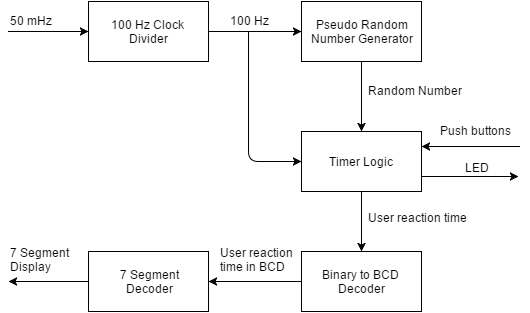

The diagram above was exported from draw.io. Its source (the exported page's mxGraphModel, read from the mxfile embedded in the PNG):
<mxGraphModel dx="1114" dy="624" grid="1" gridSize="10" guides="1" tooltips="1" connect="1" arrows="1" fold="1" page="1" pageScale="1" pageWidth="826" pageHeight="1169" background="#ffffff" math="0" shadow="0">
  <root>
    <mxCell id="0" />
    <mxCell id="1" parent="0" />
    <mxCell id="2" value="100 Hz Clock&amp;nbsp;&lt;div&gt;Divider&lt;/div&gt;" style="whiteSpace=wrap;html=1;" vertex="1" parent="1">
      <mxGeometry x="200" y="240" width="120" height="60" as="geometry" />
    </mxCell>
    <mxCell id="3" value="" style="endArrow=classic;html=1;" edge="1" parent="1">
      <mxGeometry x="120" y="270" width="50" height="50" as="geometry">
        <mxPoint x="120" y="270" as="sourcePoint" />
        <mxPoint x="200" y="270" as="targetPoint" />
      </mxGeometry>
    </mxCell>
    <mxCell id="4" value="50 mHz" style="text;html=1;resizable=0;points=[];autosize=1;align=left;verticalAlign=top;spacingTop=-4;" vertex="1" parent="1">
      <mxGeometry x="120" y="250" width="60" height="20" as="geometry" />
    </mxCell>
    <mxCell id="5" value="Pseudo Random&lt;div&gt;Number Generator&lt;/div&gt;" style="whiteSpace=wrap;html=1;" vertex="1" parent="1">
      <mxGeometry x="413" y="240" width="120" height="60" as="geometry" />
    </mxCell>
    <mxCell id="6" value="" style="endArrow=classic;html=1;entryX=0;entryY=0.5;" edge="1" target="5" parent="1">
      <mxGeometry x="320" y="270" width="50" height="50" as="geometry">
        <mxPoint x="320" y="270" as="sourcePoint" />
        <mxPoint x="370" y="225" as="targetPoint" />
        <Array as="points" />
      </mxGeometry>
    </mxCell>
    <mxCell id="7" value="100 Hz" style="text;html=1;resizable=0;points=[];autosize=1;align=left;verticalAlign=top;spacingTop=-4;" vertex="1" parent="1">
      <mxGeometry x="340" y="250" width="50" height="20" as="geometry" />
    </mxCell>
    <mxCell id="8" value="Timer Logic" style="whiteSpace=wrap;html=1;" vertex="1" parent="1">
      <mxGeometry x="413" y="370" width="120" height="60" as="geometry" />
    </mxCell>
    <mxCell id="9" value="" style="endArrow=classic;html=1;entryX=1;entryY=0.25;" edge="1" target="8" parent="1">
      <mxGeometry x="533" y="385" width="50" height="50" as="geometry">
        <mxPoint x="631" y="385" as="sourcePoint" />
        <mxPoint x="670" y="335" as="targetPoint" />
      </mxGeometry>
    </mxCell>
    <mxCell id="10" value="" style="endArrow=classic;html=1;entryX=0;entryY=0.5;" edge="1" target="8" parent="1">
      <mxGeometry x="360" y="270" width="50" height="50" as="geometry">
        <mxPoint x="360" y="270" as="sourcePoint" />
        <mxPoint x="60" y="10" as="targetPoint" />
        <Array as="points">
          <mxPoint x="360" y="400" />
        </Array>
      </mxGeometry>
    </mxCell>
    <mxCell id="11" value="Push buttons" style="text;html=1;resizable=0;points=[];autosize=1;align=left;verticalAlign=top;spacingTop=-4;" vertex="1" parent="1">
      <mxGeometry x="550" y="360" width="90" height="20" as="geometry" />
    </mxCell>
    <mxCell id="12" value="" style="endArrow=classic;html=1;exitX=0.5;exitY=1;entryX=0.5;entryY=0;" edge="1" source="5" target="8" parent="1">
      <mxGeometry x="473" y="300" width="50" height="50" as="geometry">
        <mxPoint x="10" y="60" as="sourcePoint" />
        <mxPoint x="60" y="10" as="targetPoint" />
      </mxGeometry>
    </mxCell>
    <mxCell id="13" value="Random Number" style="text;html=1;resizable=0;points=[];autosize=1;align=left;verticalAlign=top;spacingTop=-4;" vertex="1" parent="1">
      <mxGeometry x="478" y="320" width="110" height="20" as="geometry" />
    </mxCell>
    <mxCell id="14" style="edgeStyle=orthogonalEdgeStyle;rounded=0;html=1;exitX=0;exitY=0.5;entryX=1;entryY=0.5;jettySize=auto;orthogonalLoop=1;" edge="1" source="15" target="19" parent="1">
      <mxGeometry x="320" y="520" as="geometry" />
    </mxCell>
    <mxCell id="15" value="Binary to BCD&amp;nbsp;&lt;div&gt;Decoder&lt;/div&gt;" style="whiteSpace=wrap;html=1;" vertex="1" parent="1">
      <mxGeometry x="413" y="490" width="120" height="60" as="geometry" />
    </mxCell>
    <mxCell id="16" value="" style="endArrow=classic;html=1;exitX=0.5;exitY=1;entryX=0.5;entryY=0;" edge="1" source="8" target="15" parent="1">
      <mxGeometry x="473" y="430" width="50" height="50" as="geometry">
        <mxPoint x="448" y="500" as="sourcePoint" />
        <mxPoint x="498" y="450" as="targetPoint" />
      </mxGeometry>
    </mxCell>
    <mxCell id="17" value="User reaction time" style="text;html=1;resizable=0;points=[];autosize=1;align=left;verticalAlign=top;spacingTop=-4;" vertex="1" parent="1">
      <mxGeometry x="478" y="447" width="110" height="20" as="geometry" />
    </mxCell>
    <mxCell id="18" style="edgeStyle=orthogonalEdgeStyle;rounded=0;html=1;jettySize=auto;orthogonalLoop=1;" edge="1" source="19" parent="1">
      <mxGeometry x="120" y="520" as="geometry">
        <mxPoint x="120" y="520" as="targetPoint" />
      </mxGeometry>
    </mxCell>
    <mxCell id="19" value="7 Segment&lt;div&gt;Decoder&lt;/div&gt;" style="whiteSpace=wrap;html=1;" vertex="1" parent="1">
      <mxGeometry x="200" y="490" width="120" height="60" as="geometry" />
    </mxCell>
    <mxCell id="20" value="7 Segment&lt;div&gt;Display&lt;/div&gt;" style="text;html=1;resizable=0;points=[];autosize=1;align=left;verticalAlign=top;spacingTop=-4;" vertex="1" parent="1">
      <mxGeometry x="120" y="482" width="70" height="30" as="geometry" />
    </mxCell>
    <mxCell id="21" value="User reaction&lt;div&gt;time in BCD &amp;nbsp;&amp;nbsp;&lt;/div&gt;" style="text;html=1;resizable=0;points=[];autosize=1;align=left;verticalAlign=top;spacingTop=-4;" vertex="1" parent="1">
      <mxGeometry x="330" y="482" width="90" height="30" as="geometry" />
    </mxCell>
    <mxCell id="22" value="" style="endArrow=classic;html=1;exitX=1;exitY=0.75;" edge="1" source="8" parent="1">
      <mxGeometry x="533" y="415" width="50" height="50" as="geometry">
        <mxPoint x="10" y="160" as="sourcePoint" />
        <mxPoint x="630" y="415" as="targetPoint" />
      </mxGeometry>
    </mxCell>
    <mxCell id="23" value="LED" style="text;html=1;resizable=0;points=[];autosize=1;align=left;verticalAlign=top;spacingTop=-4;" vertex="1" parent="1">
      <mxGeometry x="575" y="397" width="40" height="20" as="geometry" />
    </mxCell>
  </root>
</mxGraphModel>